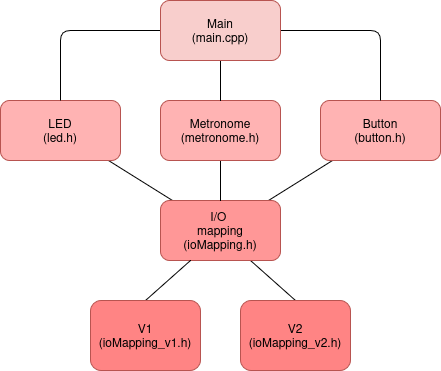

The diagram above was exported from draw.io. Its source (the exported page's mxGraphModel, read from the mxfile embedded in the PNG):
<mxGraphModel dx="1228" dy="885" grid="1" gridSize="10" guides="1" tooltips="1" connect="1" arrows="1" fold="1" page="1" pageScale="1" pageWidth="850" pageHeight="1100" math="0" shadow="0">
  <root>
    <mxCell id="0" />
    <mxCell id="1" parent="0" />
    <mxCell id="Y094r5IsFOCSnh7azAgL-10" edge="1" parent="1" source="Y094r5IsFOCSnh7azAgL-1" style="edgeStyle=none;curved=1;rounded=0;orthogonalLoop=1;jettySize=auto;html=1;fontSize=12;startSize=8;endSize=8;endArrow=none;endFill=0;" target="Y094r5IsFOCSnh7azAgL-2" value="">
      <mxGeometry relative="1" as="geometry" />
    </mxCell>
    <mxCell id="Y094r5IsFOCSnh7azAgL-11" edge="1" parent="1" source="Y094r5IsFOCSnh7azAgL-1" style="edgeStyle=none;curved=1;rounded=0;orthogonalLoop=1;jettySize=auto;html=1;fontSize=12;startSize=8;endSize=8;endArrow=none;endFill=0;" target="Y094r5IsFOCSnh7azAgL-3" value="">
      <mxGeometry relative="1" as="geometry" />
    </mxCell>
    <mxCell id="Yo5gLfbllw8JHto7abMF-13" edge="1" parent="1" source="Y094r5IsFOCSnh7azAgL-1" style="edgeStyle=none;curved=1;rounded=0;orthogonalLoop=1;jettySize=auto;html=1;exitX=0.75;exitY=1;exitDx=0;exitDy=0;entryX=0.5;entryY=0;entryDx=0;entryDy=0;fontSize=12;startSize=8;endSize=8;endArrow=none;endFill=0;" target="Yo5gLfbllw8JHto7abMF-12">
      <mxGeometry relative="1" as="geometry" />
    </mxCell>
    <mxCell id="Y094r5IsFOCSnh7azAgL-1" parent="1" style="rounded=1;whiteSpace=wrap;html=1;fillColor=#FF9797;strokeColor=#b85450;" value="&lt;div&gt;I/O&amp;nbsp;&lt;/div&gt;&lt;div&gt;mapping&lt;/div&gt;&lt;div&gt;(ioMapping.h)&lt;/div&gt;" vertex="1">
      <mxGeometry height="60" width="120" x="360" y="420" as="geometry" />
    </mxCell>
    <mxCell id="Y094r5IsFOCSnh7azAgL-2" parent="1" style="rounded=1;whiteSpace=wrap;html=1;fillColor=light-dark(#FFB3B3,#FFA3A3);strokeColor=#b85450;" value="&lt;div&gt;LED&lt;/div&gt;&lt;div&gt;(led.h)&lt;/div&gt;" vertex="1">
      <mxGeometry height="60" width="120" x="200" y="320" as="geometry" />
    </mxCell>
    <mxCell id="Y094r5IsFOCSnh7azAgL-3" parent="1" style="rounded=1;whiteSpace=wrap;html=1;fillColor=#FFB3B3;strokeColor=#b85450;" value="&lt;div&gt;Button&lt;/div&gt;&lt;div&gt;(button.h)&lt;/div&gt;" vertex="1">
      <mxGeometry height="60" width="120" x="520" y="320" as="geometry" />
    </mxCell>
    <mxCell id="Yo5gLfbllw8JHto7abMF-7" edge="1" parent="1" source="Y094r5IsFOCSnh7azAgL-4" style="edgeStyle=none;curved=1;rounded=0;orthogonalLoop=1;jettySize=auto;html=1;exitX=0.5;exitY=1;exitDx=0;exitDy=0;entryX=0.5;entryY=0;entryDx=0;entryDy=0;fontSize=12;startSize=8;endSize=8;endArrow=none;endFill=0;" target="Y094r5IsFOCSnh7azAgL-1">
      <mxGeometry relative="1" as="geometry" />
    </mxCell>
    <mxCell id="Y094r5IsFOCSnh7azAgL-4" parent="1" style="rounded=1;whiteSpace=wrap;html=1;fillColor=#FFB3B3;strokeColor=#b85450;" value="Metronome&lt;div&gt;(metronome.h)&lt;/div&gt;" vertex="1">
      <mxGeometry height="60" width="120" x="360" y="320" as="geometry" />
    </mxCell>
    <mxCell id="Yo5gLfbllw8JHto7abMF-3" edge="1" parent="1" source="Y094r5IsFOCSnh7azAgL-5" style="edgeStyle=none;curved=1;rounded=0;orthogonalLoop=1;jettySize=auto;html=1;exitX=0.5;exitY=0;exitDx=0;exitDy=0;entryX=0.25;entryY=1;entryDx=0;entryDy=0;fontSize=12;startSize=8;endSize=8;endArrow=none;endFill=0;" target="Y094r5IsFOCSnh7azAgL-1">
      <mxGeometry relative="1" as="geometry" />
    </mxCell>
    <mxCell id="Y094r5IsFOCSnh7azAgL-5" parent="1" style="rounded=1;whiteSpace=wrap;html=1;fillColor=#FF8484;strokeColor=#b85450;" value="&lt;div&gt;V1&lt;/div&gt;(ioMapping_v1.h)" vertex="1">
      <mxGeometry height="70" width="110" x="290" y="520" as="geometry" />
    </mxCell>
    <mxCell id="Y094r5IsFOCSnh7azAgL-17" edge="1" parent="1" source="Y094r5IsFOCSnh7azAgL-13" style="edgeStyle=none;curved=0;rounded=1;orthogonalLoop=1;jettySize=auto;html=1;exitX=0;exitY=0.5;exitDx=0;exitDy=0;entryX=0.5;entryY=0;entryDx=0;entryDy=0;fontSize=12;startSize=8;endSize=8;endArrow=none;endFill=0;" target="Y094r5IsFOCSnh7azAgL-2">
      <mxGeometry relative="1" as="geometry">
        <Array as="points">
          <mxPoint x="260" y="250" />
        </Array>
      </mxGeometry>
    </mxCell>
    <mxCell id="Y094r5IsFOCSnh7azAgL-18" edge="1" parent="1" source="Y094r5IsFOCSnh7azAgL-13" style="edgeStyle=none;curved=0;rounded=1;orthogonalLoop=1;jettySize=auto;html=1;exitX=1;exitY=0.5;exitDx=0;exitDy=0;fontSize=12;startSize=8;endSize=8;entryX=0.5;entryY=0;entryDx=0;entryDy=0;endArrow=none;endFill=0;" target="Y094r5IsFOCSnh7azAgL-3">
      <mxGeometry relative="1" as="geometry">
        <Array as="points">
          <mxPoint x="580" y="250" />
        </Array>
        <mxPoint x="580" y="220" as="targetPoint" />
      </mxGeometry>
    </mxCell>
    <mxCell id="Yo5gLfbllw8JHto7abMF-8" edge="1" parent="1" source="Y094r5IsFOCSnh7azAgL-13" style="edgeStyle=none;curved=1;rounded=0;orthogonalLoop=1;jettySize=auto;html=1;exitX=0.5;exitY=1;exitDx=0;exitDy=0;entryX=0.5;entryY=0;entryDx=0;entryDy=0;fontSize=12;startSize=8;endSize=8;endArrow=none;endFill=0;" target="Y094r5IsFOCSnh7azAgL-4">
      <mxGeometry relative="1" as="geometry" />
    </mxCell>
    <mxCell id="Y094r5IsFOCSnh7azAgL-13" parent="1" style="rounded=1;whiteSpace=wrap;html=1;fillColor=#f8cecc;strokeColor=#b85450;" value="&lt;div&gt;Main&lt;/div&gt;&lt;div&gt;(main.cpp)&lt;/div&gt;" vertex="1">
      <mxGeometry height="60" width="120" x="360" y="220" as="geometry" />
    </mxCell>
    <mxCell id="Yo5gLfbllw8JHto7abMF-12" parent="1" style="rounded=1;whiteSpace=wrap;html=1;fillColor=#FF8484;strokeColor=#b85450;" value="&lt;div&gt;V2&lt;/div&gt;(ioMapping_v2.h)" vertex="1">
      <mxGeometry height="70" width="110" x="440" y="520" as="geometry" />
    </mxCell>
  </root>
</mxGraphModel>